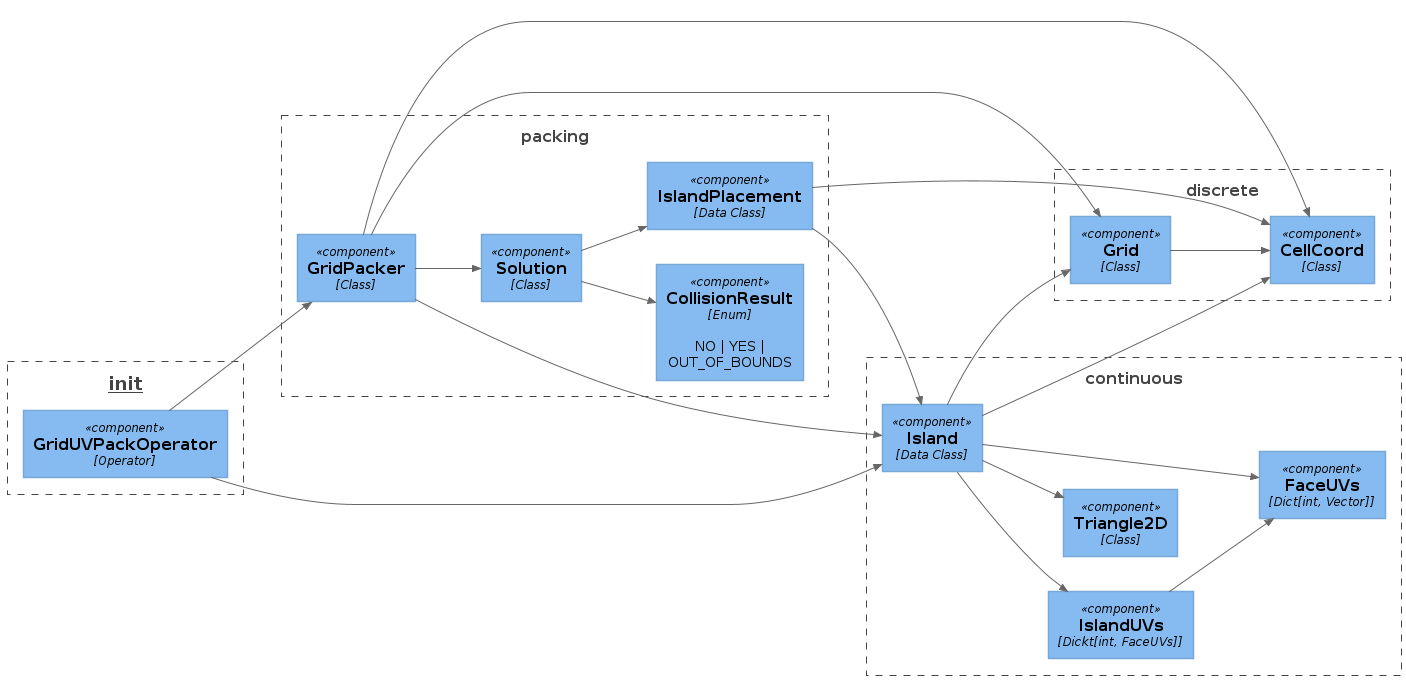

The diagram above was rendered by PlantUML. Its source (embedded in the PNG):
@startuml Component_Diagram
!include ../c4/C4_Component.puml
LAYOUT_LEFT_RIGHT()

Boundary(moduleInit, "__init__") {
  Component(gridUvPackOperator, "GridUVPackOperator", "Operator")
}

Boundary(moduleContinuous, "continuous") {
  Component(faceUvs, "FaceUVs", "Dict[int, Vector]")
  Component(islandUvs, "IslandUVs", "Dickt[int, FaceUVs]")
  Component(island, "Island", "Data Class")
  Component(triangle2d, "Triangle2D", "Class")

  Rel(island, faceUvs, " ")
  Rel(island, islandUvs, " ")
  Rel(island, triangle2d, " ")

  Rel(islandUvs, faceUvs, " ")
}

Boundary(moduleData, "packing") {
  Component(collisionResult, "CollisionResult", "Enum", "NO | YES | OUT_OF_BOUNDS")
  Component(gridPacker, "GridPacker", "Class")
  Component(islandPlacement, "IslandPlacement", "Data Class")
  Component(solution, "Solution", "Class")

  Rel(gridPacker, solution, " ")
  Rel(solution, collisionResult, " ")
  Rel(solution, islandPlacement, " ")
}

Boundary(moduleDiscrete, "discrete") {
  Component(cellCoord, "CellCoord", "Class")
  Component(grid, "Grid", "Class")

  Rel(grid, cellCoord, " ")
}

Rel(gridUvPackOperator, gridPacker, " ")
Rel(gridUvPackOperator, island, " ")

Rel(gridPacker, cellCoord, " ")
Rel(gridPacker, grid, " ")
Rel(gridPacker, island, " ")

Rel(island, cellCoord, " ")
Rel(island, grid, " ")

Rel(islandPlacement, island, " ")
Rel(islandPlacement, cellCoord, " ")
@enduml